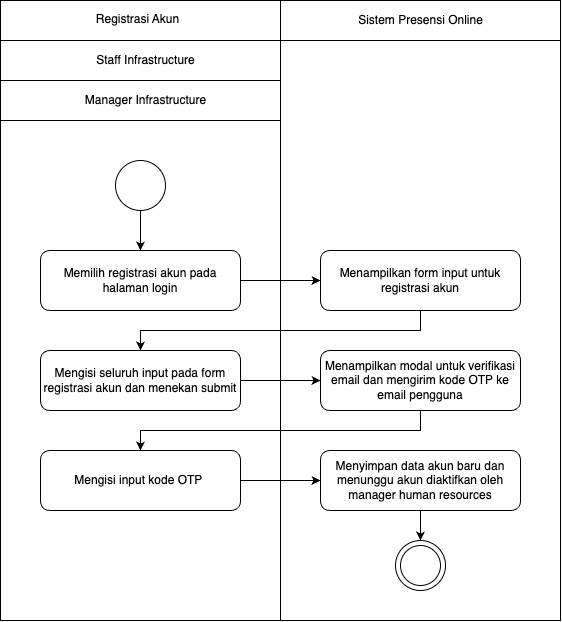

The diagram above was exported from draw.io. Its source (the exported page's mxGraphModel, read from the mxfile embedded in the PNG):
<mxGraphModel dx="954" dy="566" grid="1" gridSize="10" guides="1" tooltips="1" connect="1" arrows="1" fold="1" page="1" pageScale="1" pageWidth="1169" pageHeight="826" background="none" math="0" shadow="0">
  <root>
    <mxCell id="0" />
    <mxCell id="1" parent="0" />
    <mxCell id="bPhmpd2ObxQ6zMpRkJ2B-48" value="" style="rounded=0;whiteSpace=wrap;html=1;movable=0;resizable=0;rotatable=0;deletable=0;editable=0;locked=1;connectable=0;" parent="1" vertex="1">
      <mxGeometry x="440" y="240" width="560" height="620" as="geometry" />
    </mxCell>
    <mxCell id="bPhmpd2ObxQ6zMpRkJ2B-90" style="edgeStyle=orthogonalEdgeStyle;rounded=0;orthogonalLoop=1;jettySize=auto;html=1;exitX=1;exitY=0.5;exitDx=0;exitDy=0;entryX=0;entryY=0.5;entryDx=0;entryDy=0;" parent="1" source="bPhmpd2ObxQ6zMpRkJ2B-42" target="bPhmpd2ObxQ6zMpRkJ2B-43" edge="1">
      <mxGeometry relative="1" as="geometry" />
    </mxCell>
    <mxCell id="bPhmpd2ObxQ6zMpRkJ2B-42" value="Memilih registrasi akun pada halaman login" style="rounded=1;whiteSpace=wrap;html=1;" parent="1" vertex="1">
      <mxGeometry x="480" y="490" width="200" height="60" as="geometry" />
    </mxCell>
    <mxCell id="bPhmpd2ObxQ6zMpRkJ2B-91" style="edgeStyle=orthogonalEdgeStyle;rounded=0;orthogonalLoop=1;jettySize=auto;html=1;exitX=0.5;exitY=1;exitDx=0;exitDy=0;entryX=0.5;entryY=0;entryDx=0;entryDy=0;" parent="1" source="bPhmpd2ObxQ6zMpRkJ2B-43" target="bPhmpd2ObxQ6zMpRkJ2B-45" edge="1">
      <mxGeometry relative="1" as="geometry" />
    </mxCell>
    <mxCell id="bPhmpd2ObxQ6zMpRkJ2B-43" value="Menampilkan form input untuk registrasi akun" style="rounded=1;whiteSpace=wrap;html=1;" parent="1" vertex="1">
      <mxGeometry x="760" y="490" width="200" height="60" as="geometry" />
    </mxCell>
    <mxCell id="bPhmpd2ObxQ6zMpRkJ2B-92" style="edgeStyle=orthogonalEdgeStyle;rounded=0;orthogonalLoop=1;jettySize=auto;html=1;exitX=1;exitY=0.5;exitDx=0;exitDy=0;entryX=0;entryY=0.5;entryDx=0;entryDy=0;" parent="1" source="bPhmpd2ObxQ6zMpRkJ2B-45" target="bPhmpd2ObxQ6zMpRkJ2B-46" edge="1">
      <mxGeometry relative="1" as="geometry" />
    </mxCell>
    <mxCell id="bPhmpd2ObxQ6zMpRkJ2B-45" value="Mengisi seluruh input pada form registrasi akun dan menekan submit" style="rounded=1;whiteSpace=wrap;html=1;" parent="1" vertex="1">
      <mxGeometry x="480" y="590" width="200" height="60" as="geometry" />
    </mxCell>
    <mxCell id="bPhmpd2ObxQ6zMpRkJ2B-95" style="edgeStyle=orthogonalEdgeStyle;rounded=0;orthogonalLoop=1;jettySize=auto;html=1;exitX=0.5;exitY=1;exitDx=0;exitDy=0;entryX=0.5;entryY=0;entryDx=0;entryDy=0;" parent="1" target="bPhmpd2ObxQ6zMpRkJ2B-93" edge="1">
      <mxGeometry relative="1" as="geometry">
        <mxPoint x="860" y="750" as="sourcePoint" />
      </mxGeometry>
    </mxCell>
    <mxCell id="wAzF_GQCOL-MixXBx4tN-4" style="edgeStyle=orthogonalEdgeStyle;rounded=0;orthogonalLoop=1;jettySize=auto;html=1;exitX=0.5;exitY=1;exitDx=0;exitDy=0;entryX=0.5;entryY=0;entryDx=0;entryDy=0;" edge="1" parent="1" source="bPhmpd2ObxQ6zMpRkJ2B-46" target="wAzF_GQCOL-MixXBx4tN-2">
      <mxGeometry relative="1" as="geometry" />
    </mxCell>
    <mxCell id="bPhmpd2ObxQ6zMpRkJ2B-46" value="Menampilkan modal untuk verifikasi email dan mengirim kode OTP ke email pengguna" style="rounded=1;whiteSpace=wrap;html=1;" parent="1" vertex="1">
      <mxGeometry x="760" y="590" width="200" height="60" as="geometry" />
    </mxCell>
    <mxCell id="bPhmpd2ObxQ6zMpRkJ2B-80" value="Registrasi Akun" style="text;html=1;align=center;verticalAlign=middle;resizable=0;points=[];autosize=1;strokeColor=none;fillColor=none;" parent="1" vertex="1">
      <mxGeometry x="522" y="244" width="110" height="30" as="geometry" />
    </mxCell>
    <mxCell id="bPhmpd2ObxQ6zMpRkJ2B-81" value="Staff Infrastructure" style="text;html=1;align=center;verticalAlign=middle;resizable=0;points=[];autosize=1;strokeColor=none;fillColor=none;" parent="1" vertex="1">
      <mxGeometry x="525" y="285" width="120" height="30" as="geometry" />
    </mxCell>
    <mxCell id="bPhmpd2ObxQ6zMpRkJ2B-82" value="Sistem Presensi Online" style="text;html=1;align=center;verticalAlign=middle;resizable=0;points=[];autosize=1;strokeColor=none;fillColor=none;" parent="1" vertex="1">
      <mxGeometry x="785" y="245" width="150" height="30" as="geometry" />
    </mxCell>
    <mxCell id="bPhmpd2ObxQ6zMpRkJ2B-83" value="Manager Infrastructure" style="text;html=1;align=center;verticalAlign=middle;resizable=0;points=[];autosize=1;strokeColor=none;fillColor=none;" parent="1" vertex="1">
      <mxGeometry x="515" y="325" width="140" height="30" as="geometry" />
    </mxCell>
    <mxCell id="bPhmpd2ObxQ6zMpRkJ2B-84" value="" style="endArrow=none;html=1;rounded=0;" parent="1" edge="1">
      <mxGeometry width="50" height="50" relative="1" as="geometry">
        <mxPoint x="440" y="280" as="sourcePoint" />
        <mxPoint x="1000" y="280" as="targetPoint" />
      </mxGeometry>
    </mxCell>
    <mxCell id="bPhmpd2ObxQ6zMpRkJ2B-85" value="" style="endArrow=none;html=1;rounded=0;" parent="1" edge="1">
      <mxGeometry width="50" height="50" relative="1" as="geometry">
        <mxPoint x="440" y="320" as="sourcePoint" />
        <mxPoint x="720" y="320" as="targetPoint" />
      </mxGeometry>
    </mxCell>
    <mxCell id="bPhmpd2ObxQ6zMpRkJ2B-86" value="" style="endArrow=none;html=1;rounded=0;" parent="1" edge="1">
      <mxGeometry width="50" height="50" relative="1" as="geometry">
        <mxPoint x="440" y="360" as="sourcePoint" />
        <mxPoint x="720" y="360" as="targetPoint" />
      </mxGeometry>
    </mxCell>
    <mxCell id="bPhmpd2ObxQ6zMpRkJ2B-87" value="" style="endArrow=none;html=1;rounded=0;entryX=0.5;entryY=1;entryDx=0;entryDy=0;exitX=0.5;exitY=0;exitDx=0;exitDy=0;" parent="1" source="bPhmpd2ObxQ6zMpRkJ2B-48" target="bPhmpd2ObxQ6zMpRkJ2B-48" edge="1">
      <mxGeometry width="50" height="50" relative="1" as="geometry">
        <mxPoint x="720" y="280" as="sourcePoint" />
        <mxPoint x="720" y="681.6161369554924" as="targetPoint" />
      </mxGeometry>
    </mxCell>
    <mxCell id="bPhmpd2ObxQ6zMpRkJ2B-89" style="edgeStyle=orthogonalEdgeStyle;rounded=0;orthogonalLoop=1;jettySize=auto;html=1;exitX=0.5;exitY=1;exitDx=0;exitDy=0;entryX=0.5;entryY=0;entryDx=0;entryDy=0;" parent="1" source="bPhmpd2ObxQ6zMpRkJ2B-88" target="bPhmpd2ObxQ6zMpRkJ2B-42" edge="1">
      <mxGeometry relative="1" as="geometry" />
    </mxCell>
    <mxCell id="bPhmpd2ObxQ6zMpRkJ2B-88" value="" style="ellipse;whiteSpace=wrap;html=1;aspect=fixed;" parent="1" vertex="1">
      <mxGeometry x="555" y="400" width="50" height="50" as="geometry" />
    </mxCell>
    <mxCell id="bPhmpd2ObxQ6zMpRkJ2B-93" value="" style="ellipse;whiteSpace=wrap;html=1;aspect=fixed;" parent="1" vertex="1">
      <mxGeometry x="835" y="780" width="50" height="50" as="geometry" />
    </mxCell>
    <mxCell id="bPhmpd2ObxQ6zMpRkJ2B-94" value="" style="ellipse;whiteSpace=wrap;html=1;aspect=fixed;" parent="1" vertex="1">
      <mxGeometry x="840" y="785" width="40" height="40" as="geometry" />
    </mxCell>
    <mxCell id="wAzF_GQCOL-MixXBx4tN-1" value="Menyimpan data akun baru dan menunggu akun diaktifkan oleh manager human resources" style="rounded=1;whiteSpace=wrap;html=1;" vertex="1" parent="1">
      <mxGeometry x="760" y="690" width="200" height="60" as="geometry" />
    </mxCell>
    <mxCell id="wAzF_GQCOL-MixXBx4tN-5" style="edgeStyle=orthogonalEdgeStyle;rounded=0;orthogonalLoop=1;jettySize=auto;html=1;exitX=1;exitY=0.5;exitDx=0;exitDy=0;entryX=0;entryY=0.5;entryDx=0;entryDy=0;" edge="1" parent="1" source="wAzF_GQCOL-MixXBx4tN-2" target="wAzF_GQCOL-MixXBx4tN-1">
      <mxGeometry relative="1" as="geometry" />
    </mxCell>
    <mxCell id="wAzF_GQCOL-MixXBx4tN-2" value="Mengisi input kode OTP&amp;nbsp;" style="rounded=1;whiteSpace=wrap;html=1;" vertex="1" parent="1">
      <mxGeometry x="480" y="690" width="200" height="60" as="geometry" />
    </mxCell>
  </root>
</mxGraphModel>